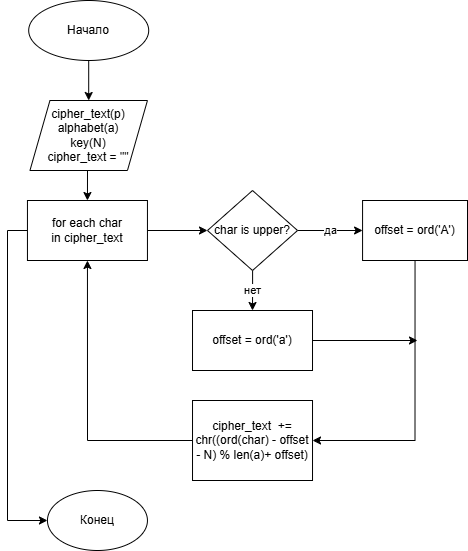

The diagram above was exported from draw.io. Its source (the exported page's mxGraphModel, read from the mxfile embedded in the PNG):
<mxGraphModel dx="1434" dy="744" grid="1" gridSize="10" guides="1" tooltips="1" connect="1" arrows="1" fold="1" page="1" pageScale="1" pageWidth="850" pageHeight="1100" math="0" shadow="0">
  <root>
    <mxCell id="0" />
    <mxCell id="1" parent="0" />
    <mxCell id="qnhM3y34DVz06B8nKd0V-1" style="edgeStyle=orthogonalEdgeStyle;rounded=0;orthogonalLoop=1;jettySize=auto;html=1;entryX=0.5;entryY=0;entryDx=0;entryDy=0;" parent="1" source="qnhM3y34DVz06B8nKd0V-2" target="qnhM3y34DVz06B8nKd0V-11" edge="1">
      <mxGeometry relative="1" as="geometry" />
    </mxCell>
    <mxCell id="qnhM3y34DVz06B8nKd0V-2" value="Начало" style="ellipse;whiteSpace=wrap;html=1;" parent="1" vertex="1">
      <mxGeometry x="221.2" y="70" width="120" height="60" as="geometry" />
    </mxCell>
    <mxCell id="qnhM3y34DVz06B8nKd0V-20" value="" style="edgeStyle=orthogonalEdgeStyle;rounded=0;orthogonalLoop=1;jettySize=auto;html=1;" parent="1" source="qnhM3y34DVz06B8nKd0V-7" target="qnhM3y34DVz06B8nKd0V-19" edge="1">
      <mxGeometry relative="1" as="geometry" />
    </mxCell>
    <mxCell id="qnhM3y34DVz06B8nKd0V-26" style="edgeStyle=orthogonalEdgeStyle;rounded=0;orthogonalLoop=1;jettySize=auto;html=1;exitX=0;exitY=0.5;exitDx=0;exitDy=0;entryX=0;entryY=0.5;entryDx=0;entryDy=0;" parent="1" source="qnhM3y34DVz06B8nKd0V-7" target="qnhM3y34DVz06B8nKd0V-12" edge="1">
      <mxGeometry relative="1" as="geometry" />
    </mxCell>
    <mxCell id="qnhM3y34DVz06B8nKd0V-7" value="&lt;div&gt;&lt;span style=&quot;background-color: transparent; color: light-dark(rgb(0, 0, 0), rgb(255, 255, 255));&quot;&gt;for each char in&amp;nbsp;&lt;/span&gt;&lt;span style=&quot;background-color: transparent; color: light-dark(rgb(0, 0, 0), rgb(255, 255, 255));&quot;&gt;cipher_text&lt;/span&gt;&lt;/div&gt;" style="whiteSpace=wrap;html=1;" parent="1" vertex="1">
      <mxGeometry x="219.95" y="270" width="120" height="60" as="geometry" />
    </mxCell>
    <mxCell id="qnhM3y34DVz06B8nKd0V-32" style="edgeStyle=orthogonalEdgeStyle;rounded=0;orthogonalLoop=1;jettySize=auto;html=1;exitX=0.5;exitY=1;exitDx=0;exitDy=0;entryX=0.5;entryY=0;entryDx=0;entryDy=0;" parent="1" source="qnhM3y34DVz06B8nKd0V-11" target="qnhM3y34DVz06B8nKd0V-7" edge="1">
      <mxGeometry relative="1" as="geometry" />
    </mxCell>
    <mxCell id="qnhM3y34DVz06B8nKd0V-11" value="cipher_text(p)&lt;div&gt;alphabet(a)&lt;/div&gt;&lt;div&gt;key(N)&lt;/div&gt;&lt;div&gt;cipher_text = &quot;&quot;&lt;/div&gt;" style="shape=parallelogram;perimeter=parallelogramPerimeter;whiteSpace=wrap;html=1;fixedSize=1;" parent="1" vertex="1">
      <mxGeometry x="222.45" y="170" width="117.5" height="70" as="geometry" />
    </mxCell>
    <mxCell id="qnhM3y34DVz06B8nKd0V-12" value="Конец" style="ellipse;whiteSpace=wrap;html=1;" parent="1" vertex="1">
      <mxGeometry x="239.95" y="560" width="100" height="60" as="geometry" />
    </mxCell>
    <mxCell id="qnhM3y34DVz06B8nKd0V-27" style="edgeStyle=orthogonalEdgeStyle;rounded=0;orthogonalLoop=1;jettySize=auto;html=1;entryX=0.5;entryY=1;entryDx=0;entryDy=0;" parent="1" source="qnhM3y34DVz06B8nKd0V-15" target="qnhM3y34DVz06B8nKd0V-7" edge="1">
      <mxGeometry relative="1" as="geometry" />
    </mxCell>
    <mxCell id="qnhM3y34DVz06B8nKd0V-15" value="cipher_text&amp;nbsp; += chr((ord(char) - offset - N) % len(a)+ offset)" style="whiteSpace=wrap;html=1;" parent="1" vertex="1">
      <mxGeometry x="385.02" y="470" width="120" height="80" as="geometry" />
    </mxCell>
    <mxCell id="qnhM3y34DVz06B8nKd0V-22" value="да" style="edgeStyle=orthogonalEdgeStyle;rounded=0;orthogonalLoop=1;jettySize=auto;html=1;" parent="1" source="qnhM3y34DVz06B8nKd0V-19" target="qnhM3y34DVz06B8nKd0V-21" edge="1">
      <mxGeometry relative="1" as="geometry" />
    </mxCell>
    <mxCell id="qnhM3y34DVz06B8nKd0V-24" value="нет" style="edgeStyle=orthogonalEdgeStyle;rounded=0;orthogonalLoop=1;jettySize=auto;html=1;" parent="1" source="qnhM3y34DVz06B8nKd0V-19" target="qnhM3y34DVz06B8nKd0V-23" edge="1">
      <mxGeometry relative="1" as="geometry" />
    </mxCell>
    <mxCell id="qnhM3y34DVz06B8nKd0V-19" value="char is upper?" style="rhombus;whiteSpace=wrap;html=1;" parent="1" vertex="1">
      <mxGeometry x="399.99" y="260" width="90.05" height="80" as="geometry" />
    </mxCell>
    <mxCell id="qnhM3y34DVz06B8nKd0V-29" style="edgeStyle=orthogonalEdgeStyle;rounded=0;orthogonalLoop=1;jettySize=auto;html=1;exitX=0.5;exitY=1;exitDx=0;exitDy=0;entryX=1;entryY=0.5;entryDx=0;entryDy=0;" parent="1" source="qnhM3y34DVz06B8nKd0V-21" target="qnhM3y34DVz06B8nKd0V-15" edge="1">
      <mxGeometry relative="1" as="geometry" />
    </mxCell>
    <mxCell id="qnhM3y34DVz06B8nKd0V-21" value="offset = ord('A')" style="whiteSpace=wrap;html=1;" parent="1" vertex="1">
      <mxGeometry x="555.07" y="270" width="104.93" height="60" as="geometry" />
    </mxCell>
    <mxCell id="qnhM3y34DVz06B8nKd0V-30" style="edgeStyle=orthogonalEdgeStyle;rounded=0;orthogonalLoop=1;jettySize=auto;html=1;exitX=1;exitY=0.5;exitDx=0;exitDy=0;" parent="1" source="qnhM3y34DVz06B8nKd0V-23" edge="1">
      <mxGeometry relative="1" as="geometry">
        <mxPoint x="610" y="410" as="targetPoint" />
      </mxGeometry>
    </mxCell>
    <mxCell id="qnhM3y34DVz06B8nKd0V-23" value="offset = ord('a')" style="whiteSpace=wrap;html=1;" parent="1" vertex="1">
      <mxGeometry x="385.015" y="380" width="120" height="60" as="geometry" />
    </mxCell>
  </root>
</mxGraphModel>